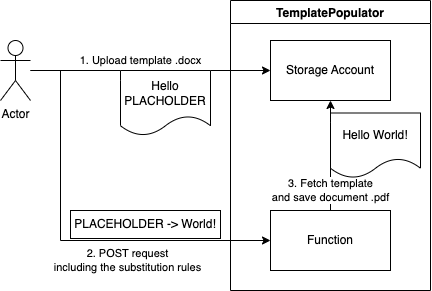

The diagram above was exported from draw.io. Its source (the exported page's mxGraphModel, read from the mxfile embedded in the PNG):
<mxGraphModel dx="604" dy="405" grid="1" gridSize="10" guides="1" tooltips="1" connect="1" arrows="1" fold="1" page="1" pageScale="1" pageWidth="827" pageHeight="1169" math="0" shadow="0">
  <root>
    <mxCell id="0" />
    <mxCell id="1" parent="0" />
    <mxCell id="cw4TwNczknK1vkrM3wKu-5" style="edgeStyle=orthogonalEdgeStyle;rounded=0;orthogonalLoop=1;jettySize=auto;html=1;entryX=0;entryY=0.5;entryDx=0;entryDy=0;" edge="1" parent="1" source="cw4TwNczknK1vkrM3wKu-1" target="cw4TwNczknK1vkrM3wKu-2">
      <mxGeometry relative="1" as="geometry" />
    </mxCell>
    <mxCell id="cw4TwNczknK1vkrM3wKu-6" value="1. Upload template .docx" style="edgeLabel;html=1;align=center;verticalAlign=middle;resizable=0;points=[];" vertex="1" connectable="0" parent="cw4TwNczknK1vkrM3wKu-5">
      <mxGeometry x="-0.6518" y="2" relative="1" as="geometry">
        <mxPoint x="68" y="-8" as="offset" />
      </mxGeometry>
    </mxCell>
    <mxCell id="cw4TwNczknK1vkrM3wKu-7" style="edgeStyle=orthogonalEdgeStyle;rounded=0;orthogonalLoop=1;jettySize=auto;html=1;entryX=0;entryY=0.5;entryDx=0;entryDy=0;" edge="1" parent="1" source="cw4TwNczknK1vkrM3wKu-1" target="cw4TwNczknK1vkrM3wKu-4">
      <mxGeometry relative="1" as="geometry">
        <Array as="points">
          <mxPoint x="220" y="170" />
          <mxPoint x="220" y="340" />
        </Array>
      </mxGeometry>
    </mxCell>
    <mxCell id="cw4TwNczknK1vkrM3wKu-8" value="2. POST request&lt;br&gt;including the substitution rules" style="edgeLabel;html=1;align=center;verticalAlign=middle;resizable=0;points=[];" vertex="1" connectable="0" parent="cw4TwNczknK1vkrM3wKu-7">
      <mxGeometry x="0.3706" y="2" relative="1" as="geometry">
        <mxPoint x="-14" y="22" as="offset" />
      </mxGeometry>
    </mxCell>
    <mxCell id="cw4TwNczknK1vkrM3wKu-1" value="Actor" style="shape=umlActor;verticalLabelPosition=bottom;verticalAlign=top;html=1;outlineConnect=0;" vertex="1" parent="1">
      <mxGeometry x="160" y="140" width="30" height="60" as="geometry" />
    </mxCell>
    <mxCell id="cw4TwNczknK1vkrM3wKu-3" value="TemplatePopulator" style="swimlane;" vertex="1" parent="1">
      <mxGeometry x="390" y="100" width="200" height="290" as="geometry" />
    </mxCell>
    <mxCell id="cw4TwNczknK1vkrM3wKu-2" value="Storage Account" style="rounded=0;whiteSpace=wrap;html=1;" vertex="1" parent="cw4TwNczknK1vkrM3wKu-3">
      <mxGeometry x="40" y="40" width="120" height="60" as="geometry" />
    </mxCell>
    <mxCell id="cw4TwNczknK1vkrM3wKu-14" style="edgeStyle=orthogonalEdgeStyle;rounded=0;orthogonalLoop=1;jettySize=auto;html=1;entryX=0.5;entryY=1;entryDx=0;entryDy=0;" edge="1" parent="cw4TwNczknK1vkrM3wKu-3" source="cw4TwNczknK1vkrM3wKu-4" target="cw4TwNczknK1vkrM3wKu-2">
      <mxGeometry relative="1" as="geometry" />
    </mxCell>
    <mxCell id="cw4TwNczknK1vkrM3wKu-15" value="3. Fetch template&lt;br&gt;and save document .pdf" style="edgeLabel;html=1;align=center;verticalAlign=middle;resizable=0;points=[];" vertex="1" connectable="0" parent="cw4TwNczknK1vkrM3wKu-14">
      <mxGeometry x="0.1176" relative="1" as="geometry">
        <mxPoint y="41" as="offset" />
      </mxGeometry>
    </mxCell>
    <mxCell id="cw4TwNczknK1vkrM3wKu-4" value="Function" style="rounded=0;whiteSpace=wrap;html=1;" vertex="1" parent="cw4TwNczknK1vkrM3wKu-3">
      <mxGeometry x="40" y="210" width="120" height="60" as="geometry" />
    </mxCell>
    <mxCell id="cw4TwNczknK1vkrM3wKu-17" value="Hello World!" style="shape=document;whiteSpace=wrap;html=1;boundedLbl=1;" vertex="1" parent="cw4TwNczknK1vkrM3wKu-3">
      <mxGeometry x="100" y="112.5" width="90" height="65" as="geometry" />
    </mxCell>
    <mxCell id="cw4TwNczknK1vkrM3wKu-16" value="Hello PLACHOLDER" style="shape=document;whiteSpace=wrap;html=1;boundedLbl=1;" vertex="1" parent="1">
      <mxGeometry x="280" y="170" width="90" height="65" as="geometry" />
    </mxCell>
    <mxCell id="cw4TwNczknK1vkrM3wKu-18" value="PLACEHOLDER -&amp;gt; World!" style="rounded=0;whiteSpace=wrap;html=1;" vertex="1" parent="1">
      <mxGeometry x="230" y="310" width="150" height="28" as="geometry" />
    </mxCell>
  </root>
</mxGraphModel>